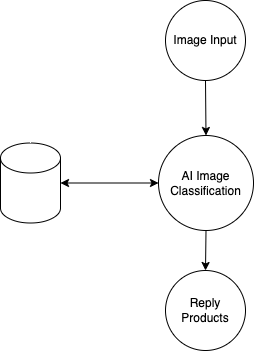

The diagram above was exported from draw.io. Its source (the exported page's mxGraphModel, read from the mxfile embedded in the PNG):
<mxGraphModel dx="757" dy="566" grid="1" gridSize="10" guides="1" tooltips="1" connect="1" arrows="1" fold="1" page="1" pageScale="1" pageWidth="850" pageHeight="1100" math="0" shadow="0">
  <root>
    <mxCell id="0" />
    <mxCell id="1" parent="0" />
    <mxCell id="6" style="edgeStyle=none;html=1;exitX=0.5;exitY=1;exitDx=0;exitDy=0;" edge="1" parent="1" source="2" target="3">
      <mxGeometry relative="1" as="geometry" />
    </mxCell>
    <mxCell id="2" value="Image Input" style="ellipse;whiteSpace=wrap;html=1;aspect=fixed;" vertex="1" parent="1">
      <mxGeometry x="385" y="50" width="80" height="80" as="geometry" />
    </mxCell>
    <mxCell id="7" style="edgeStyle=none;html=1;exitX=0.5;exitY=1;exitDx=0;exitDy=0;" edge="1" parent="1" source="3" target="5">
      <mxGeometry relative="1" as="geometry" />
    </mxCell>
    <mxCell id="8" style="edgeStyle=none;html=1;entryX=1;entryY=0.5;entryDx=0;entryDy=0;entryPerimeter=0;startArrow=classic;startFill=1;" edge="1" parent="1" source="3" target="4">
      <mxGeometry relative="1" as="geometry" />
    </mxCell>
    <mxCell id="3" value="AI Image Classification" style="ellipse;whiteSpace=wrap;html=1;aspect=fixed;" vertex="1" parent="1">
      <mxGeometry x="378" y="185" width="95" height="95" as="geometry" />
    </mxCell>
    <mxCell id="4" value="" style="shape=cylinder3;whiteSpace=wrap;html=1;boundedLbl=1;backgroundOutline=1;size=15;" vertex="1" parent="1">
      <mxGeometry x="220" y="192.5" width="60" height="80" as="geometry" />
    </mxCell>
    <mxCell id="5" value="Reply Products" style="ellipse;whiteSpace=wrap;html=1;aspect=fixed;" vertex="1" parent="1">
      <mxGeometry x="385" y="320" width="80" height="80" as="geometry" />
    </mxCell>
  </root>
</mxGraphModel>